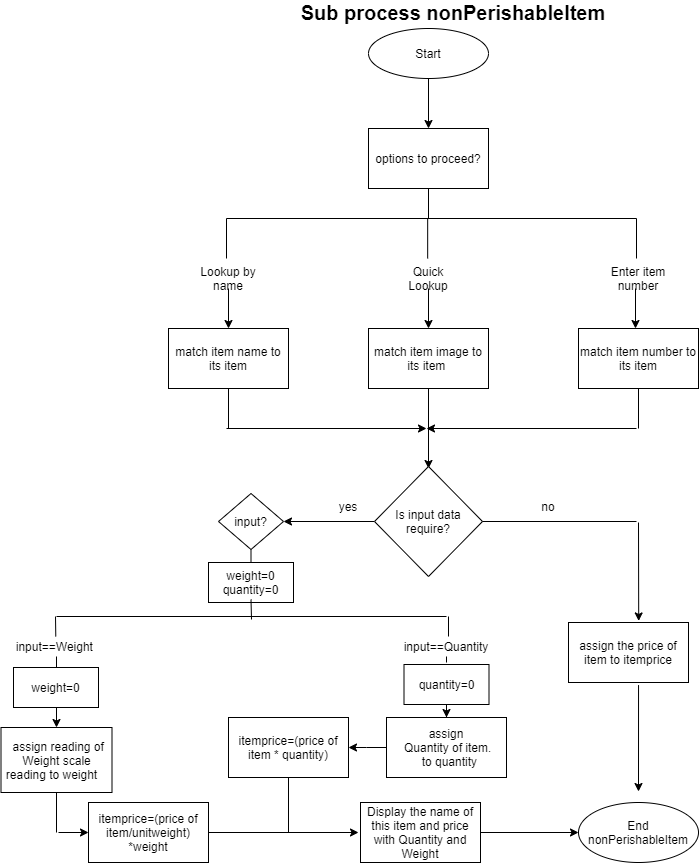

The diagram above was exported from draw.io. Its source (the exported page's mxGraphModel, read from the mxfile embedded in the PNG):
<mxGraphModel dx="3460" dy="1930" grid="1" gridSize="10" guides="1" tooltips="1" connect="1" arrows="1" fold="1" page="1" pageScale="1" pageWidth="827" pageHeight="1169" math="0" shadow="0">
  <root>
    <mxCell id="WIyWlLk6GJQsqaUBKTNV-0" />
    <mxCell id="WIyWlLk6GJQsqaUBKTNV-1" parent="WIyWlLk6GJQsqaUBKTNV-0" />
    <mxCell id="0xZ-vO37mr4a7CCLa0WV-63" value="" style="edgeStyle=orthogonalEdgeStyle;rounded=0;orthogonalLoop=1;jettySize=auto;html=1;" parent="WIyWlLk6GJQsqaUBKTNV-1" source="0xZ-vO37mr4a7CCLa0WV-55" target="0xZ-vO37mr4a7CCLa0WV-62" edge="1">
      <mxGeometry relative="1" as="geometry" />
    </mxCell>
    <mxCell id="0xZ-vO37mr4a7CCLa0WV-55" value="Start" style="ellipse;whiteSpace=wrap;html=1;" parent="WIyWlLk6GJQsqaUBKTNV-1" vertex="1">
      <mxGeometry x="436" y="63" width="120" height="50" as="geometry" />
    </mxCell>
    <mxCell id="0xZ-vO37mr4a7CCLa0WV-62" value="options to proceed?" style="whiteSpace=wrap;html=1;" parent="WIyWlLk6GJQsqaUBKTNV-1" vertex="1">
      <mxGeometry x="436" y="163" width="120" height="60" as="geometry" />
    </mxCell>
    <mxCell id="0xZ-vO37mr4a7CCLa0WV-64" value="" style="endArrow=none;html=1;entryX=0.5;entryY=1;entryDx=0;entryDy=0;" parent="WIyWlLk6GJQsqaUBKTNV-1" target="0xZ-vO37mr4a7CCLa0WV-62" edge="1">
      <mxGeometry width="50" height="50" relative="1" as="geometry">
        <mxPoint x="496" y="253" as="sourcePoint" />
        <mxPoint x="384" y="373" as="targetPoint" />
      </mxGeometry>
    </mxCell>
    <mxCell id="0xZ-vO37mr4a7CCLa0WV-65" value="" style="endArrow=none;html=1;" parent="WIyWlLk6GJQsqaUBKTNV-1" edge="1">
      <mxGeometry width="50" height="50" relative="1" as="geometry">
        <mxPoint x="294" y="253" as="sourcePoint" />
        <mxPoint x="704" y="253" as="targetPoint" />
      </mxGeometry>
    </mxCell>
    <mxCell id="0xZ-vO37mr4a7CCLa0WV-66" value="" style="endArrow=none;html=1;" parent="WIyWlLk6GJQsqaUBKTNV-1" edge="1">
      <mxGeometry width="50" height="50" relative="1" as="geometry">
        <mxPoint x="294" y="253" as="sourcePoint" />
        <mxPoint x="294" y="293" as="targetPoint" />
      </mxGeometry>
    </mxCell>
    <mxCell id="0xZ-vO37mr4a7CCLa0WV-77" value="" style="edgeStyle=orthogonalEdgeStyle;rounded=0;orthogonalLoop=1;jettySize=auto;html=1;" parent="WIyWlLk6GJQsqaUBKTNV-1" source="0xZ-vO37mr4a7CCLa0WV-67" target="0xZ-vO37mr4a7CCLa0WV-76" edge="1">
      <mxGeometry relative="1" as="geometry" />
    </mxCell>
    <mxCell id="0xZ-vO37mr4a7CCLa0WV-67" value="Lookup by name" style="text;html=1;strokeColor=none;fillColor=none;align=center;verticalAlign=middle;whiteSpace=wrap;rounded=0;" parent="WIyWlLk6GJQsqaUBKTNV-1" vertex="1">
      <mxGeometry x="261" y="303" width="70" height="20" as="geometry" />
    </mxCell>
    <mxCell id="0xZ-vO37mr4a7CCLa0WV-68" value="" style="endArrow=none;html=1;" parent="WIyWlLk6GJQsqaUBKTNV-1" edge="1">
      <mxGeometry width="50" height="50" relative="1" as="geometry">
        <mxPoint x="495.16999999999996" y="253" as="sourcePoint" />
        <mxPoint x="495.16999999999996" y="293" as="targetPoint" />
      </mxGeometry>
    </mxCell>
    <mxCell id="0xZ-vO37mr4a7CCLa0WV-69" value="" style="endArrow=none;html=1;" parent="WIyWlLk6GJQsqaUBKTNV-1" edge="1">
      <mxGeometry width="50" height="50" relative="1" as="geometry">
        <mxPoint x="704" y="253" as="sourcePoint" />
        <mxPoint x="704" y="293" as="targetPoint" />
      </mxGeometry>
    </mxCell>
    <mxCell id="0xZ-vO37mr4a7CCLa0WV-75" value="" style="edgeStyle=orthogonalEdgeStyle;rounded=0;orthogonalLoop=1;jettySize=auto;html=1;" parent="WIyWlLk6GJQsqaUBKTNV-1" source="0xZ-vO37mr4a7CCLa0WV-70" target="0xZ-vO37mr4a7CCLa0WV-74" edge="1">
      <mxGeometry relative="1" as="geometry" />
    </mxCell>
    <mxCell id="0xZ-vO37mr4a7CCLa0WV-70" value="Quick Lookup" style="text;html=1;strokeColor=none;fillColor=none;align=center;verticalAlign=middle;whiteSpace=wrap;rounded=0;" parent="WIyWlLk6GJQsqaUBKTNV-1" vertex="1">
      <mxGeometry x="476" y="303" width="40" height="20" as="geometry" />
    </mxCell>
    <mxCell id="0xZ-vO37mr4a7CCLa0WV-73" value="" style="edgeStyle=orthogonalEdgeStyle;rounded=0;orthogonalLoop=1;jettySize=auto;html=1;" parent="WIyWlLk6GJQsqaUBKTNV-1" edge="1">
      <mxGeometry relative="1" as="geometry">
        <mxPoint x="703" y="323" as="sourcePoint" />
        <mxPoint x="703" y="362.9999999999998" as="targetPoint" />
      </mxGeometry>
    </mxCell>
    <mxCell id="0xZ-vO37mr4a7CCLa0WV-71" value="Enter item number" style="text;html=1;strokeColor=none;fillColor=none;align=center;verticalAlign=middle;whiteSpace=wrap;rounded=0;" parent="WIyWlLk6GJQsqaUBKTNV-1" vertex="1">
      <mxGeometry x="656" y="303" width="100" height="20" as="geometry" />
    </mxCell>
    <mxCell id="0xZ-vO37mr4a7CCLa0WV-72" value="match item number to its item" style="whiteSpace=wrap;html=1;" parent="WIyWlLk6GJQsqaUBKTNV-1" vertex="1">
      <mxGeometry x="646" y="363" width="120" height="60" as="geometry" />
    </mxCell>
    <mxCell id="0xZ-vO37mr4a7CCLa0WV-82" value="" style="edgeStyle=orthogonalEdgeStyle;rounded=0;orthogonalLoop=1;jettySize=auto;html=1;" parent="WIyWlLk6GJQsqaUBKTNV-1" source="0xZ-vO37mr4a7CCLa0WV-74" edge="1">
      <mxGeometry relative="1" as="geometry">
        <mxPoint x="496" y="503" as="targetPoint" />
      </mxGeometry>
    </mxCell>
    <mxCell id="0xZ-vO37mr4a7CCLa0WV-74" value="match item image to its item&amp;nbsp;" style="whiteSpace=wrap;html=1;" parent="WIyWlLk6GJQsqaUBKTNV-1" vertex="1">
      <mxGeometry x="436" y="363" width="120" height="60" as="geometry" />
    </mxCell>
    <mxCell id="0xZ-vO37mr4a7CCLa0WV-76" value="match item name to its item" style="whiteSpace=wrap;html=1;" parent="WIyWlLk6GJQsqaUBKTNV-1" vertex="1">
      <mxGeometry x="236" y="363" width="120" height="60" as="geometry" />
    </mxCell>
    <mxCell id="0xZ-vO37mr4a7CCLa0WV-83" value="" style="endArrow=none;html=1;exitX=0.5;exitY=1;exitDx=0;exitDy=0;" parent="WIyWlLk6GJQsqaUBKTNV-1" source="0xZ-vO37mr4a7CCLa0WV-76" edge="1">
      <mxGeometry width="50" height="50" relative="1" as="geometry">
        <mxPoint x="334" y="223" as="sourcePoint" />
        <mxPoint x="296" y="463" as="targetPoint" />
      </mxGeometry>
    </mxCell>
    <mxCell id="0xZ-vO37mr4a7CCLa0WV-84" value="" style="endArrow=classic;html=1;" parent="WIyWlLk6GJQsqaUBKTNV-1" edge="1">
      <mxGeometry width="50" height="50" relative="1" as="geometry">
        <mxPoint x="294" y="463" as="sourcePoint" />
        <mxPoint x="494" y="463" as="targetPoint" />
      </mxGeometry>
    </mxCell>
    <mxCell id="0xZ-vO37mr4a7CCLa0WV-86" value="" style="endArrow=none;html=1;exitX=0.5;exitY=1;exitDx=0;exitDy=0;" parent="WIyWlLk6GJQsqaUBKTNV-1" edge="1">
      <mxGeometry width="50" height="50" relative="1" as="geometry">
        <mxPoint x="706" y="422.9999999999998" as="sourcePoint" />
        <mxPoint x="706" y="463" as="targetPoint" />
      </mxGeometry>
    </mxCell>
    <mxCell id="0xZ-vO37mr4a7CCLa0WV-87" value="" style="endArrow=classic;html=1;" parent="WIyWlLk6GJQsqaUBKTNV-1" edge="1">
      <mxGeometry width="50" height="50" relative="1" as="geometry">
        <mxPoint x="704" y="463" as="sourcePoint" />
        <mxPoint x="494" y="463" as="targetPoint" />
      </mxGeometry>
    </mxCell>
    <mxCell id="0xZ-vO37mr4a7CCLa0WV-91" value="" style="endArrow=none;html=1;" parent="WIyWlLk6GJQsqaUBKTNV-1" edge="1">
      <mxGeometry width="50" height="50" relative="1" as="geometry">
        <mxPoint x="124" y="651" as="sourcePoint" />
        <mxPoint x="514" y="651" as="targetPoint" />
      </mxGeometry>
    </mxCell>
    <mxCell id="0xZ-vO37mr4a7CCLa0WV-99" value="" style="edgeStyle=orthogonalEdgeStyle;rounded=0;orthogonalLoop=1;jettySize=auto;html=1;" parent="WIyWlLk6GJQsqaUBKTNV-1" source="0xZ-vO37mr4a7CCLa0WV-95" target="0xZ-vO37mr4a7CCLa0WV-98" edge="1">
      <mxGeometry relative="1" as="geometry" />
    </mxCell>
    <mxCell id="0xZ-vO37mr4a7CCLa0WV-95" value="input==Weight&amp;nbsp;" style="text;html=1;strokeColor=none;fillColor=none;align=center;verticalAlign=middle;whiteSpace=wrap;rounded=0;" parent="WIyWlLk6GJQsqaUBKTNV-1" vertex="1">
      <mxGeometry x="104" y="671" width="40" height="20" as="geometry" />
    </mxCell>
    <mxCell id="0xZ-vO37mr4a7CCLa0WV-158" value="" style="edgeStyle=orthogonalEdgeStyle;rounded=0;orthogonalLoop=1;jettySize=auto;html=1;startArrow=none;" parent="WIyWlLk6GJQsqaUBKTNV-1" source="s-QgXKXoPyXdP36XMkhC-16" target="0xZ-vO37mr4a7CCLa0WV-100" edge="1">
      <mxGeometry relative="1" as="geometry" />
    </mxCell>
    <mxCell id="0xZ-vO37mr4a7CCLa0WV-96" value="input==Quantity" style="text;html=1;strokeColor=none;fillColor=none;align=center;verticalAlign=middle;whiteSpace=wrap;rounded=0;" parent="WIyWlLk6GJQsqaUBKTNV-1" vertex="1">
      <mxGeometry x="494" y="671" width="40" height="20" as="geometry" />
    </mxCell>
    <mxCell id="0xZ-vO37mr4a7CCLa0WV-97" value="" style="endArrow=none;html=1;" parent="WIyWlLk6GJQsqaUBKTNV-1" edge="1">
      <mxGeometry width="50" height="50" relative="1" as="geometry">
        <mxPoint x="516" y="651" as="sourcePoint" />
        <mxPoint x="516" y="671" as="targetPoint" />
      </mxGeometry>
    </mxCell>
    <mxCell id="0xZ-vO37mr4a7CCLa0WV-98" value="&amp;nbsp;assign reading of Weight scale reading to weight&amp;nbsp;&amp;nbsp;&amp;nbsp;" style="whiteSpace=wrap;html=1;" parent="WIyWlLk6GJQsqaUBKTNV-1" vertex="1">
      <mxGeometry x="68.5" y="762" width="111" height="65" as="geometry" />
    </mxCell>
    <mxCell id="0xZ-vO37mr4a7CCLa0WV-301" value="" style="edgeStyle=orthogonalEdgeStyle;rounded=0;orthogonalLoop=1;jettySize=auto;html=1;" parent="WIyWlLk6GJQsqaUBKTNV-1" source="0xZ-vO37mr4a7CCLa0WV-100" target="0xZ-vO37mr4a7CCLa0WV-296" edge="1">
      <mxGeometry relative="1" as="geometry" />
    </mxCell>
    <mxCell id="0xZ-vO37mr4a7CCLa0WV-100" value="assign&lt;br&gt;&amp;nbsp;Quantity of item.&lt;br&gt;&amp;nbsp; to quantity" style="whiteSpace=wrap;html=1;" parent="WIyWlLk6GJQsqaUBKTNV-1" vertex="1">
      <mxGeometry x="454" y="752" width="120" height="60" as="geometry" />
    </mxCell>
    <mxCell id="0xZ-vO37mr4a7CCLa0WV-305" value="" style="edgeStyle=orthogonalEdgeStyle;rounded=0;orthogonalLoop=1;jettySize=auto;html=1;" parent="WIyWlLk6GJQsqaUBKTNV-1" source="0xZ-vO37mr4a7CCLa0WV-102" target="0xZ-vO37mr4a7CCLa0WV-113" edge="1">
      <mxGeometry relative="1" as="geometry" />
    </mxCell>
    <mxCell id="0xZ-vO37mr4a7CCLa0WV-102" value="Display the name of this item and price&lt;br&gt;with Quantity and Weight" style="whiteSpace=wrap;html=1;" parent="WIyWlLk6GJQsqaUBKTNV-1" vertex="1">
      <mxGeometry x="428" y="837" width="120" height="60" as="geometry" />
    </mxCell>
    <mxCell id="0xZ-vO37mr4a7CCLa0WV-113" value="End nonPerishableItem" style="ellipse;whiteSpace=wrap;html=1;" parent="WIyWlLk6GJQsqaUBKTNV-1" vertex="1">
      <mxGeometry x="646" y="837" width="120" height="60" as="geometry" />
    </mxCell>
    <mxCell id="0xZ-vO37mr4a7CCLa0WV-155" value="" style="edgeStyle=orthogonalEdgeStyle;rounded=0;orthogonalLoop=1;jettySize=auto;html=1;" parent="WIyWlLk6GJQsqaUBKTNV-1" source="0xZ-vO37mr4a7CCLa0WV-151" target="0xZ-vO37mr4a7CCLa0WV-154" edge="1">
      <mxGeometry relative="1" as="geometry" />
    </mxCell>
    <mxCell id="0xZ-vO37mr4a7CCLa0WV-151" value="Is input data&lt;br&gt;require?" style="rhombus;whiteSpace=wrap;html=1;" parent="WIyWlLk6GJQsqaUBKTNV-1" vertex="1">
      <mxGeometry x="442" y="501" width="108" height="110" as="geometry" />
    </mxCell>
    <mxCell id="0xZ-vO37mr4a7CCLa0WV-154" value="input?" style="rhombus;whiteSpace=wrap;html=1;" parent="WIyWlLk6GJQsqaUBKTNV-1" vertex="1">
      <mxGeometry x="286" y="528" width="65" height="56" as="geometry" />
    </mxCell>
    <mxCell id="0xZ-vO37mr4a7CCLa0WV-157" value="" style="endArrow=none;html=1;" parent="WIyWlLk6GJQsqaUBKTNV-1" edge="1">
      <mxGeometry width="50" height="50" relative="1" as="geometry">
        <mxPoint x="123" y="651" as="sourcePoint" />
        <mxPoint x="123.28999999999996" y="671" as="targetPoint" />
      </mxGeometry>
    </mxCell>
    <mxCell id="0xZ-vO37mr4a7CCLa0WV-159" value="" style="endArrow=none;html=1;exitX=0.5;exitY=1;exitDx=0;exitDy=0;" parent="WIyWlLk6GJQsqaUBKTNV-1" source="0xZ-vO37mr4a7CCLa0WV-98" edge="1">
      <mxGeometry width="50" height="50" relative="1" as="geometry">
        <mxPoint x="444" y="801" as="sourcePoint" />
        <mxPoint x="124" y="867" as="targetPoint" />
      </mxGeometry>
    </mxCell>
    <mxCell id="0xZ-vO37mr4a7CCLa0WV-161" value="yes" style="text;html=1;strokeColor=none;fillColor=none;align=center;verticalAlign=middle;whiteSpace=wrap;rounded=0;" parent="WIyWlLk6GJQsqaUBKTNV-1" vertex="1">
      <mxGeometry x="396" y="531" width="40" height="20" as="geometry" />
    </mxCell>
    <mxCell id="0xZ-vO37mr4a7CCLa0WV-164" value="" style="endArrow=none;html=1;entryX=1;entryY=0.5;entryDx=0;entryDy=0;" parent="WIyWlLk6GJQsqaUBKTNV-1" target="0xZ-vO37mr4a7CCLa0WV-151" edge="1">
      <mxGeometry width="50" height="50" relative="1" as="geometry">
        <mxPoint x="704" y="556" as="sourcePoint" />
        <mxPoint x="554" y="551" as="targetPoint" />
      </mxGeometry>
    </mxCell>
    <mxCell id="0xZ-vO37mr4a7CCLa0WV-167" value="no" style="text;html=1;strokeColor=none;fillColor=none;align=center;verticalAlign=middle;whiteSpace=wrap;rounded=0;" parent="WIyWlLk6GJQsqaUBKTNV-1" vertex="1">
      <mxGeometry x="596" y="531" width="40" height="20" as="geometry" />
    </mxCell>
    <mxCell id="0xZ-vO37mr4a7CCLa0WV-263" value="weight=0&lt;br&gt;quantity=0" style="rounded=0;whiteSpace=wrap;html=1;" parent="WIyWlLk6GJQsqaUBKTNV-1" vertex="1">
      <mxGeometry x="276" y="597" width="85" height="40" as="geometry" />
    </mxCell>
    <mxCell id="0xZ-vO37mr4a7CCLa0WV-264" value="" style="endArrow=none;html=1;exitX=0.5;exitY=1;exitDx=0;exitDy=0;entryX=0.5;entryY=0;entryDx=0;entryDy=0;" parent="WIyWlLk6GJQsqaUBKTNV-1" source="0xZ-vO37mr4a7CCLa0WV-154" target="0xZ-vO37mr4a7CCLa0WV-263" edge="1">
      <mxGeometry width="50" height="50" relative="1" as="geometry">
        <mxPoint x="586" y="617" as="sourcePoint" />
        <mxPoint x="636" y="567" as="targetPoint" />
      </mxGeometry>
    </mxCell>
    <mxCell id="0xZ-vO37mr4a7CCLa0WV-265" value="" style="endArrow=none;html=1;exitX=0.5;exitY=1;exitDx=0;exitDy=0;" parent="WIyWlLk6GJQsqaUBKTNV-1" edge="1">
      <mxGeometry width="50" height="50" relative="1" as="geometry">
        <mxPoint x="318.5" y="634" as="sourcePoint" />
        <mxPoint x="319" y="654" as="targetPoint" />
      </mxGeometry>
    </mxCell>
    <mxCell id="0xZ-vO37mr4a7CCLa0WV-295" value="itemprice=(price of item/unitweight) *weight" style="rounded=0;whiteSpace=wrap;html=1;" parent="WIyWlLk6GJQsqaUBKTNV-1" vertex="1">
      <mxGeometry x="156" y="837" width="120" height="60" as="geometry" />
    </mxCell>
    <mxCell id="0xZ-vO37mr4a7CCLa0WV-296" value="itemprice=(price of item * quantity)" style="rounded=0;whiteSpace=wrap;html=1;" parent="WIyWlLk6GJQsqaUBKTNV-1" vertex="1">
      <mxGeometry x="296" y="752" width="120" height="60" as="geometry" />
    </mxCell>
    <mxCell id="0xZ-vO37mr4a7CCLa0WV-300" value="" style="endArrow=classic;html=1;entryX=0;entryY=0.5;entryDx=0;entryDy=0;" parent="WIyWlLk6GJQsqaUBKTNV-1" target="0xZ-vO37mr4a7CCLa0WV-295" edge="1">
      <mxGeometry width="50" height="50" relative="1" as="geometry">
        <mxPoint x="126" y="867" as="sourcePoint" />
        <mxPoint x="546" y="747" as="targetPoint" />
      </mxGeometry>
    </mxCell>
    <mxCell id="0xZ-vO37mr4a7CCLa0WV-303" value="" style="endArrow=none;html=1;exitX=0.5;exitY=1;exitDx=0;exitDy=0;" parent="WIyWlLk6GJQsqaUBKTNV-1" source="0xZ-vO37mr4a7CCLa0WV-296" edge="1">
      <mxGeometry width="50" height="50" relative="1" as="geometry">
        <mxPoint x="496" y="797" as="sourcePoint" />
        <mxPoint x="356" y="867" as="targetPoint" />
      </mxGeometry>
    </mxCell>
    <mxCell id="0xZ-vO37mr4a7CCLa0WV-304" value="" style="endArrow=classic;html=1;exitX=1;exitY=0.5;exitDx=0;exitDy=0;" parent="WIyWlLk6GJQsqaUBKTNV-1" source="0xZ-vO37mr4a7CCLa0WV-295" edge="1">
      <mxGeometry width="50" height="50" relative="1" as="geometry">
        <mxPoint x="496" y="797" as="sourcePoint" />
        <mxPoint x="426" y="867" as="targetPoint" />
      </mxGeometry>
    </mxCell>
    <mxCell id="0xZ-vO37mr4a7CCLa0WV-308" value="assign the price of item to itemprice" style="whiteSpace=wrap;html=1;" parent="WIyWlLk6GJQsqaUBKTNV-1" vertex="1">
      <mxGeometry x="636" y="657" width="120" height="60" as="geometry" />
    </mxCell>
    <mxCell id="0xZ-vO37mr4a7CCLa0WV-310" value="" style="endArrow=classic;html=1;entryX=0.585;entryY=-0.026;entryDx=0;entryDy=0;entryPerimeter=0;" parent="WIyWlLk6GJQsqaUBKTNV-1" target="0xZ-vO37mr4a7CCLa0WV-308" edge="1">
      <mxGeometry width="50" height="50" relative="1" as="geometry">
        <mxPoint x="706" y="557" as="sourcePoint" />
        <mxPoint x="546" y="497" as="targetPoint" />
      </mxGeometry>
    </mxCell>
    <mxCell id="0xZ-vO37mr4a7CCLa0WV-311" value="" style="endArrow=classic;html=1;exitX=0.642;exitY=1.06;exitDx=0;exitDy=0;exitPerimeter=0;" parent="WIyWlLk6GJQsqaUBKTNV-1" edge="1">
      <mxGeometry width="50" height="50" relative="1" as="geometry">
        <mxPoint x="706.04" y="719.5999999999999" as="sourcePoint" />
        <mxPoint x="706" y="826" as="targetPoint" />
      </mxGeometry>
    </mxCell>
    <mxCell id="0xZ-vO37mr4a7CCLa0WV-403" value="&lt;span style=&quot;font-size: 20px;&quot;&gt;Sub process nonPerishableItem&lt;/span&gt;" style="text;html=1;strokeColor=none;fillColor=none;align=center;verticalAlign=middle;whiteSpace=wrap;rounded=0;fontSize=20;fontStyle=1" parent="WIyWlLk6GJQsqaUBKTNV-1" vertex="1">
      <mxGeometry x="351" y="37" width="340" height="20" as="geometry" />
    </mxCell>
    <mxCell id="s-QgXKXoPyXdP36XMkhC-15" value="weight=0" style="rounded=0;whiteSpace=wrap;html=1;" parent="WIyWlLk6GJQsqaUBKTNV-1" vertex="1">
      <mxGeometry x="81" y="702" width="85" height="40" as="geometry" />
    </mxCell>
    <mxCell id="s-QgXKXoPyXdP36XMkhC-16" value="quantity=0" style="rounded=0;whiteSpace=wrap;html=1;" parent="WIyWlLk6GJQsqaUBKTNV-1" vertex="1">
      <mxGeometry x="471.5" y="699" width="85" height="40" as="geometry" />
    </mxCell>
    <mxCell id="s-QgXKXoPyXdP36XMkhC-17" value="" style="edgeStyle=orthogonalEdgeStyle;rounded=0;orthogonalLoop=1;jettySize=auto;html=1;endArrow=none;" parent="WIyWlLk6GJQsqaUBKTNV-1" source="0xZ-vO37mr4a7CCLa0WV-96" target="s-QgXKXoPyXdP36XMkhC-16" edge="1">
      <mxGeometry relative="1" as="geometry">
        <mxPoint x="514" y="691" as="sourcePoint" />
        <mxPoint x="514" y="752" as="targetPoint" />
        <Array as="points">
          <mxPoint x="514" y="697" />
          <mxPoint x="514" y="697" />
        </Array>
      </mxGeometry>
    </mxCell>
  </root>
</mxGraphModel>